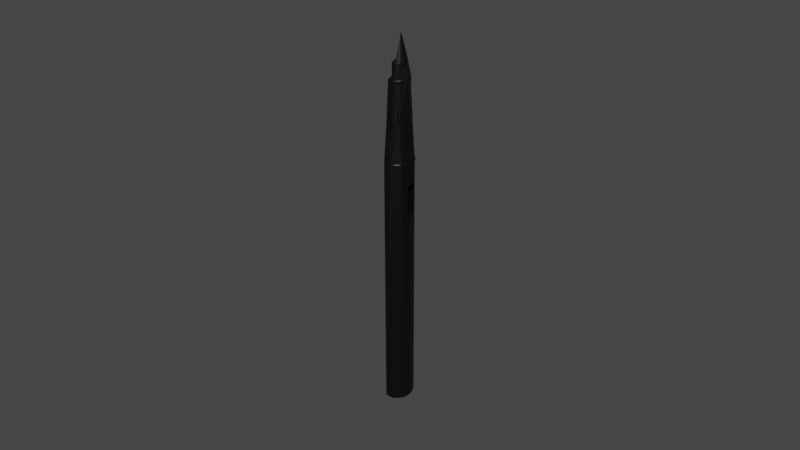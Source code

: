 # Source: F_ller.blend  (saved by Blender 3.4.6; exported with 4.5.12 LTS)
import bpy
from mathutils import Matrix  # noqa: F401  (used for matrix-valued properties, if any)

bpy.ops.wm.read_factory_settings(use_empty=True)
scene = bpy.context.scene
scene.name = 'Scene'

# ---- materials (node trees are filled in below, after node groups)
mat_material_002 = bpy.data.materials.new('Material.002')
mat_material_001 = bpy.data.materials.new('Material.001')
mat_material_003 = bpy.data.materials.new('Material.003')
mat_material_004 = bpy.data.materials.new('Material.004')

# ---- material node trees
mat_material_002.use_nodes = True; mat_material_002.node_tree.nodes.clear()
_N = mat_material_002.node_tree.nodes; _L = mat_material_002.node_tree.links
n0 = _N.new('ShaderNodeBsdfPrincipled'); n0.name = 'Principled BSDF'; n0.location = (10, 300)
n0.distribution = 'GGX'
n0.subsurface_method = 'RANDOM_WALK_SKIN'
n0.inputs[0].default_value = (0.0, 0.0, 0.0, 1.0)
n0.inputs[3].default_value = 1.45
n0.inputs[27].default_value = (0.0, 0.0, 0.0, 1.0)
n0.inputs[28].default_value = 1.0
n1 = _N.new('ShaderNodeOutputMaterial'); n1.name = 'Material Output'; n1.location = (300, 300)
_L.new(n0.outputs[0], n1.inputs[0])
n1.is_active_output = True
mat_material_001.use_nodes = True; mat_material_001.node_tree.nodes.clear()
_N = mat_material_001.node_tree.nodes; _L = mat_material_001.node_tree.links
n0 = _N.new('ShaderNodeBsdfPrincipled'); n0.name = 'Principled BSDF'; n0.location = (10, 300)
n0.distribution = 'GGX'
n0.subsurface_method = 'RANDOM_WALK_SKIN'
n0.inputs[0].default_value = (0.0, 0.002444, 0.5071, 1.0)
n0.inputs[3].default_value = 1.45
n0.inputs[18].default_value = 0.7559
n0.inputs[27].default_value = (0.0, 0.0, 0.0, 1.0)
n0.inputs[28].default_value = 1.0
n1 = _N.new('ShaderNodeOutputMaterial'); n1.name = 'Material Output'; n1.location = (300, 300)
_L.new(n0.outputs[0], n1.inputs[0])
n1.is_active_output = True
mat_material_003.use_nodes = True; mat_material_003.node_tree.nodes.clear()
_N = mat_material_003.node_tree.nodes; _L = mat_material_003.node_tree.links
n0 = _N.new('ShaderNodeBsdfPrincipled'); n0.name = 'Principled BSDF'; n0.location = (10, 300)
n0.distribution = 'GGX'
n0.subsurface_method = 'RANDOM_WALK_SKIN'
n0.inputs[0].default_value = (0.0, 0.0, 0.0, 1.0)
n0.inputs[3].default_value = 1.45
n0.inputs[27].default_value = (0.0, 0.0, 0.0, 1.0)
n0.inputs[28].default_value = 1.0
n1 = _N.new('ShaderNodeOutputMaterial'); n1.name = 'Material Output'; n1.location = (300, 300)
_L.new(n0.outputs[0], n1.inputs[0])
n1.is_active_output = True
mat_material_004.use_nodes = True; mat_material_004.node_tree.nodes.clear()
_N = mat_material_004.node_tree.nodes; _L = mat_material_004.node_tree.links
n0 = _N.new('ShaderNodeBsdfPrincipled'); n0.name = 'Principled BSDF'; n0.location = (10, 300)
n0.distribution = 'GGX'
n0.subsurface_method = 'RANDOM_WALK_SKIN'
n0.inputs[0].default_value = (0.0, 0.002444, 0.5071, 1.0)
n0.inputs[3].default_value = 1.45
n0.inputs[18].default_value = 0.7559
n0.inputs[27].default_value = (0.0, 0.0, 0.0, 1.0)
n0.inputs[28].default_value = 1.0
n1 = _N.new('ShaderNodeOutputMaterial'); n1.name = 'Material Output'; n1.location = (300, 300)
_L.new(n0.outputs[0], n1.inputs[0])
n1.is_active_output = True

# ---- world
world_world = bpy.data.worlds.new('World'); scene.world = world_world
world_world.use_nodes = True; world_world.node_tree.nodes.clear()
_N = world_world.node_tree.nodes; _L = world_world.node_tree.links
n0 = _N.new('ShaderNodeOutputWorld'); n0.name = 'World Output'; n0.location = (300, 300)
n1 = _N.new('ShaderNodeBackground'); n1.name = 'Background'; n1.location = (10, 300)
n1.inputs[0].default_value = (0.05088, 0.05088, 0.05088, 1.0)
_L.new(n1.outputs[0], n0.inputs[0])
n0.is_active_output = True
world_world.color = (0.05088, 0.05088, 0.05088)
world_world.use_sun_shadow = False
world_world.sun_shadow_jitter_overblur = 0.0

# ---- meshes
me_cylinder_001 = bpy.data.meshes.new('Cylinder.001')
me_cylinder_001.from_pydata([(2.975e-10, 0.004783, -0.01085), (0.001067, 0.004596, -0.01085), (0.003206, 0.002312, -0.01085), (0.003635, 0.0004485, -0.01085), (0.003489, -0.001406, -0.01085), (0.002773, -0.003113, -0.01085), (0.002019, -0.003977, -0.01085), (0.001046, -0.004601, -0.01085), (1.493e-10, -0.004783, -0.01085), (-0.001067, -0.004596, -0.01085), (-0.002317, -0.003714, -0.01085), (-0.003223, -0.002258, -0.01085), (-0.003631, -0.0004749, -0.01085), (-0.003564, 0.0009332, -0.01085), (-0.003204, 0.002304, -0.01085), (-0.002285, 0.003747, -0.01085), (-0.001027, 0.004611, -0.01085), (0.0003429, 0.004784, 0.06791), (0.001702, 0.004251, 0.06792), (0.003128, 0.002472, 0.06791), (0.003628, 0.0005291, 0.06793), (0.003463, -0.001513, 0.06791), (0.001721, -0.004238, 0.06792), (0.0003637, -0.004781, 0.06791), (-0.001044, -0.004605, 0.06792), (-0.002299, -0.003733, 0.06792), (-0.003212, -0.002284, 0.06792), (-0.003628, -0.0005291, 0.06793), (-0.003508, 0.001324, 0.06792), (-0.002823, 0.003047, 0.06792), (-0.001721, 0.004238, 0.06792), (-0.0007089, 0.004691, 0.06792), (0.000353, -0.00478, 0.06907), (-0.001664, 0.004274, 0.06907), (0.001816, -0.004481, 0.06869), (0.001743, -0.004529, 0.06829), (0.0003265, 0.005059, 0.06868), (-0.0003265, 0.005059, 0.0683), (0.0007493, 0.004959, 0.06829), (-0.00298, 0.003227, 0.06869), (-0.002928, 0.003305, 0.06829), (0.0007493, -0.004959, 0.06869), (0.001743, 0.004529, 0.06869), (-0.001816, 0.004481, 0.06869), (0.0003265, -0.005059, 0.0683), (-0.0003265, -0.005059, 0.06868), (0.001816, 0.004481, 0.06829), (-0.001743, 0.004529, 0.06829), (-0.0007493, -0.004959, 0.06829), (-0.0007493, 0.004959, 0.06869), (-0.001743, -0.004529, 0.06869), (0.002904, 0.00334, 0.0683), (-0.001816, -0.004481, 0.06829), (0.003669, 0.001568, 0.06869), (-0.002928, -0.003305, 0.06869), (0.003693, 0.001472, 0.06829), (-0.00298, -0.003227, 0.06829), (0.003897, 5.396e-11, 0.06849), (-0.003669, -0.001568, 0.06869), (0.003693, -0.001472, 0.06869), (-0.003693, -0.001472, 0.06829), (0.003669, -0.001568, 0.06829), (-0.003897, 1.204e-10, 0.06849), (0.002904, -0.00334, 0.06869), (-0.003693, 0.001472, 0.06869), (-0.003669, 0.001568, 0.06829), (-0.0002446, 0.003309, 0.09206), (0.0004901, 0.003243, 0.09206), (0.001216, 0.002915, 0.09207), (0.001767, 0.002346, 0.09206), (0.002235, 0.001556, 0.09205), (0.002513, 0.0002867, 0.09207), (0.002418, -0.0009551, 0.09206), (0.001162, -0.002949, 0.09206), (0.0004901, -0.003243, 0.09206), (-0.001197, -0.002925, 0.09206), (-0.001952, -0.002106, 0.09206), (-0.00242, -0.0009462, 0.09206), (-0.002511, 0.0003282, 0.09207), (-0.002231, 0.001553, 0.09206), (-0.001625, 0.002541, 0.09206), (0.0009026, 0.003887, 0.07955), (0.0007089, 0.004691, 0.06906), (0.001185, -0.003765, 0.08161), (-0.002399, 0.002605, 0.08163), (-0.002386, 0.00258, 0.07955), (-0.002809, 0.00307, 0.06906), (0.001548, -0.002984, 0.08793), (0.00172, -0.003389, 0.08161), (0.001499, -0.003553, 0.07967), (0.001701, -0.004252, 0.06906), (-0.00286, 0.00156, 0.08161), (0.002174, -0.002862, 0.07952), (0.002569, -0.003382, 0.06906), (-0.002957, 0.001173, 0.07955), (-0.00349, 0.001411, 0.06906), (0.00224, -0.002118, 0.08799), (0.002585, -0.002281, 0.08161), (-0.003099, 0.0004048, 0.08158), (0.002718, -0.001953, 0.07942), (0.003185, -0.002367, 0.06907), (-0.003068, -0.0004012, 0.07962), (-0.003635, -0.000475, 0.06905), (0.002968, -0.001219, 0.08164), (0.003564, -0.0009332, 0.06906), (-0.002969, -0.001214, 0.08164), (-0.003357, -0.00183, 0.06906), (0.003096, -9.269e-10, 0.08161), (0.003071, -0.0003686, 0.07962), (-0.002715, -0.001938, 0.07954), (0.003636, 0.000475, 0.06904), (-0.002383, -0.002629, 0.08163), (-0.002809, -0.00307, 0.06906), (0.002976, 0.001189, 0.08163), (0.002963, 0.001142, 0.07955), (-0.001957, -0.003145, 0.07955), (0.0002746, 0.00407, 0.08171), (-0.0003097, 0.004783, 0.06908), (0.002275, 0.002024, 0.08792), (-0.00144, -0.003627, 0.08164), (-0.001664, -0.004274, 0.06907), (-0.000604, 0.003997, 0.08161), (-0.0003189, 0.004048, 0.07948), (-0.0009614, 0.003055, 0.09206), (0.002585, 0.002281, 0.08161), (0.001708, 0.003366, 0.07952), (0.00172, 0.003389, 0.08161), (0.001622, 0.002932, 0.08799), (-0.000604, -0.003997, 0.08161), (-0.0009026, -0.003887, 0.07955), (-0.0007089, -0.004691, 0.06906), (-0.0002212, -0.003311, 0.09206), (0.0002999, -0.004067, 0.08171), (0.0002992, -0.004051, 0.07948), (0.001185, 0.003765, 0.08161), (0.001702, 0.004251, 0.06906), (-0.001458, 0.003615, 0.08163), (-0.001475, 0.00357, 0.07955), (3.469e-09, 0.003639, 0.09301), (0.001244, 0.003231, 0.09301), (0.002042, 0.002421, 0.09301), (0.002617, 0.001119, 0.09301), (0.002727, -0.0007234, 0.09301), (0.001244, -0.003231, 0.09301), (2.315e-09, -0.003639, 0.09301), (-0.001244, -0.003231, 0.09301), (-0.002089, -0.002358, 0.09301), (-0.002617, -0.001119, 0.09301), (-0.002727, 0.0007234, 0.09301), (-0.002089, 0.002358, 0.09301), (-0.001244, 0.003231, 0.09301), (0.0002225, 0.002625, 0.09366), (0.0009694, 0.002313, 0.09366), (0.001523, 0.001719, 0.09366), (0.002039, 0.0002067, 0.09366), (0.001067, -0.002255, 0.09366), (0.0001665, -0.002632, 0.09366), (-0.0008075, -0.00244, 0.09366), (-0.001568, -0.001648, 0.09366), (-0.002039, -0.0002067, 0.09366), (-0.001543, 0.001767, 0.09366), (-0.0005536, 0.002539, 0.09366), (-0.0002294, 0.002624, 0.09768), (0.0003898, 0.00258, 0.09768), (0.000906, 0.002356, 0.09768), (0.001488, 0.001766, 0.09768), (0.001978, 0.0005559, 0.09772), (0.00192, -0.0007715, 0.09769), (0.0009389, -0.002335, 0.09769), (0.0003779, -0.002596, 0.09768), (-0.0005415, -0.002543, 0.09768), (-0.001526, -0.001792, 0.09768), (-0.00204, 0.0001942, 0.09768), (-0.001319, 0.002056, 0.09768), (0.0003247, 0.0003739, 0.1053), (0.0003707, -0.0003677, 0.1052), (-0.002103, -0.002283, 0.09253), (0.002608, 0.001043, 0.09253), (-0.00104, -0.003343, 0.09253), (-0.0007888, 0.003434, 0.09253), (0.001279, 0.003168, 0.09253), (0.0002645, -0.003578, 0.09256), (-0.001723, 0.00278, 0.09253), (0.0002645, 0.003578, 0.09256), (-0.002402, 0.001697, 0.09253), (0.001489, -0.003026, 0.09253), (0.002382, -0.001765, 0.09254), (-0.002706, 0.0003534, 0.09251), (0.002706, -0.0003534, 0.09251), (-0.002608, -0.001043, 0.09253), (0.0009929, -0.00308, 0.09334), (-0.001991, 0.002123, 0.09335), (0.002078, -0.001946, 0.09334), (-0.002528, -0.0003318, 0.09337), (0.002528, 0.0003318, 0.09337), (0.0002472, 0.003324, 0.09333), (-0.001638, -0.002593, 0.09335), (-0.0002472, -0.003324, 0.09333), (-0.0007506, 0.003175, 0.09334), (0.001205, 0.002923, 0.09334), (0.003564, -0.0009332, 0.06156), (0.003564, -0.0009332, 0.05264), (-0.003357, 0.00183, 0.05264), (-0.003357, 0.00183, 0.06156), (-0.003564, -0.0009332, 0.06156), (-0.003564, -0.0009332, 0.05264), (0.003357, 0.00183, 0.06156), (0.003357, 0.00183, 0.05264), (-0.003625, 0.0005578, 0.06156), (-0.003638, 0.0003914, 0.05264), (0.003638, 0.0003914, 0.06156), (0.003625, 0.0005578, 0.05264), (0.001292, -0.002789, 0.08784), (0.001617, -0.002449, 0.08803), (0.001554, -0.00315, 0.08157), (0.002008, -0.001848, 0.08787), (0.002303, -0.002095, 0.08157), (0.001687, 0.002353, 0.08802), (0.001508, 0.003177, 0.08156), (0.001297, 0.002785, 0.08786), (0.001745, -0.001313, 0.09366), (0.003021, -0.002657, 0.06792), (0.002861, -0.003394, 0.06829), (0.001907, -0.00217, 0.09206), (0.002042, -0.002421, 0.09301), (0.001508, -0.001741, 0.09768), (0.002569, -0.003382, 0.06792), (0.002375, 0.00364, -0.01085), (0.003186, 0.002366, 0.06906), (0.002303, 0.002095, 0.08157), (0.002011, 0.001841, 0.08786), (0.002861, 0.003394, 0.06869), (0.002569, 0.003382, 0.06906), (0.002356, 0.002625, 0.07943), (0.00205, 0.002362, 0.09254), (0.001912, 0.002177, 0.09333), (0.002569, 0.003382, 0.06792), (0.0009577, 0.002213, 0.02858), (0.0006804, 0.002328, 0.06265), (0.00184, 0.001319, 0.02858), (0.001793, 0.001428, 0.06265), (0.00214, 0.0001436, 0.02858), (0.002099, 0.0004633, 0.06265), (0.001863, -0.0007707, 0.06265), (0.001538, -0.001169, 0.02858), (0.0004657, -0.001777, 0.02858), (0.0007632, -0.001687, 0.06265), (-0.0004657, -0.001777, 0.06265), (-0.0005759, -0.001732, 0.02858), (-0.001463, -0.001244, 0.02858), (-0.001364, -0.001311, 0.06265), (-0.002128, 2.325e-05, 0.02858), (-0.00207, -0.0002711, 0.06265), (-0.001793, 0.001428, 0.02858), (-0.00194, 0.001154, 0.06265), (-0.0006804, 0.002328, 0.02858), (-0.0009577, 0.002213, 0.06265)], [], [(26, 27, 204), (204, 27, 208), (208, 28, 203), (29, 65, 40), (49, 117, 36), (64, 86, 39), (23, 48, 24), (18, 51, 236), (31, 47, 37), (236, 51, 19), (24, 52, 25), (19, 55, 20), (25, 56, 26), (21, 57, 61), (26, 60, 27), (221, 61, 222), (28, 62, 65), (30, 40, 47), (23, 35, 44), (62, 95, 64), (59, 100, 63), (58, 106, 102), (57, 104, 59), (58, 112, 106), (53, 228, 110), (54, 120, 112), (17, 46, 18), (231, 232, 228), (50, 130, 120), (43, 117, 49), (231, 135, 232), (45, 32, 130), (41, 32, 45), (39, 33, 43), (42, 82, 135), (34, 32, 41), (36, 117, 82), (39, 65, 64), (34, 222, 63), (63, 61, 59), (62, 60, 58), (58, 56, 54), (57, 55, 53), (54, 52, 50), (53, 51, 231), (36, 37, 49), (50, 48, 45), (49, 47, 43), (45, 44, 41), (43, 40, 39), (42, 38, 36), (41, 35, 34), (176, 147, 189), (177, 142, 188), (178, 146, 176), (234, 141, 177), (179, 150, 138), (180, 140, 234), (181, 144, 178), (182, 149, 150), (183, 139, 180), (181, 143, 144), (184, 148, 149), (186, 142, 224), (189, 148, 187), (135, 81, 125), (81, 126, 125), (126, 134, 127), (133, 128, 129), (232, 135, 125), (125, 126, 233), (124, 218, 229), (33, 122, 117), (122, 136, 121), (123, 66, 121), (127, 69, 118), (122, 121, 116), (121, 66, 116), (129, 119, 115), (228, 233, 114), (233, 113, 114), (111, 119, 76), (110, 228, 114), (113, 70, 71), (112, 115, 109), (115, 111, 109), (110, 114, 108), (114, 107, 108), (107, 113, 71), (105, 76, 77), (108, 107, 103), (109, 105, 101), (104, 99, 100), (98, 105, 78), (99, 103, 97), (72, 223, 96), (102, 94, 95), (94, 98, 91), (78, 79, 91), (92, 97, 88), (96, 213, 215), (88, 212, 87), (124, 230, 118), (96, 223, 87), (85, 91, 84), (91, 79, 84), (89, 88, 83), (87, 73, 83), (122, 116, 81), (89, 133, 32), (133, 83, 132), (83, 74, 132), (134, 67, 68), (137, 84, 136), (199, 151, 152), (193, 160, 191), (194, 220, 192), (193, 158, 159), (196, 157, 158), (194, 153, 154), (198, 151, 195), (235, 152, 153), (197, 156, 157), (191, 161, 198), (161, 162, 151), (152, 165, 153), (156, 170, 157), (160, 173, 161), (151, 164, 152), (155, 169, 156), (159, 172, 160), (154, 167, 220), (158, 171, 159), (157, 171, 158), (190, 156, 197), (166, 174, 175), (168, 175, 169), (167, 175, 225), (153, 166, 154), (166, 175, 167), (72, 188, 186), (77, 187, 78), (79, 187, 184), (66, 183, 67), (80, 184, 182), (74, 185, 181), (67, 180, 68), (123, 182, 179), (68, 234, 69), (131, 178, 75), (69, 234, 70), (66, 179, 183), (75, 176, 76), (70, 177, 71), (76, 189, 77), (140, 199, 235), (150, 198, 138), (145, 197, 196), (141, 235, 194), (147, 196, 193), (142, 192, 224), (148, 191, 149), (143, 190, 144), (139, 195, 199), (149, 191, 150), (15, 30, 16), (1, 18, 227), (19, 206, 207), (14, 29, 15), (0, 17, 1), (26, 204, 205), (6, 22, 7), (5, 226, 6), (229, 217, 230), (97, 215, 216), (126, 219, 218), (127, 217, 219), (216, 213, 214), (223, 186, 185), (220, 225, 155), (100, 92, 93), (87, 213, 96), (224, 190, 143), (225, 175, 168), (192, 155, 190), (93, 89, 90), (185, 224, 143), (63, 90, 34), (223, 73, 87), (22, 222, 35), (118, 217, 127), (227, 19, 2), (126, 218, 124), (127, 68, 69), (232, 125, 233), (231, 46, 42), (238, 237, 255), (240, 239, 237), (243, 244, 241), (246, 245, 244), (247, 248, 245), (252, 251, 249), (254, 253, 251), (256, 255, 253), (7, 8, 9, 10, 11, 12, 13, 14, 15, 16, 0, 1, 227, 2, 3, 4, 5, 6), (21, 200, 210, 20), (20, 210, 206, 19), (203, 28, 29), (133, 129, 130, 32), (208, 27, 28), (17, 31, 37), (29, 28, 65), (64, 95, 86), (23, 44, 48), (18, 46, 51), (31, 30, 47), (24, 48, 52), (17, 37, 38), (19, 51, 55), (25, 52, 56), (20, 55, 57), (26, 56, 60), (21, 20, 57), (27, 60, 62), (221, 21, 61), (28, 27, 62), (30, 29, 40), (23, 22, 35), (62, 102, 95), (62, 58, 102), (59, 104, 100), (57, 110, 104), (58, 54, 112), (57, 53, 110), (54, 50, 120), (53, 231, 228), (17, 38, 46), (50, 45, 130), (43, 33, 117), (231, 42, 135), (39, 86, 33), (42, 36, 82), (34, 90, 32), (39, 40, 65), (34, 35, 222), (64, 65, 62), (63, 222, 61), (59, 61, 57), (58, 60, 56), (54, 56, 52), (53, 55, 51), (50, 52, 48), (49, 37, 47), (45, 48, 44), (43, 47, 40), (42, 46, 38), (41, 44, 35), (36, 38, 37), (176, 146, 147), (177, 141, 142), (178, 145, 146), (234, 140, 141), (183, 179, 138), (178, 144, 145), (180, 139, 140), (179, 182, 150), (183, 138, 139), (181, 185, 143), (182, 184, 149), (184, 187, 148), (189, 147, 148), (136, 80, 123), (81, 134, 126), (127, 134, 68), (131, 75, 119, 128), (133, 132, 128), (128, 132, 131), (88, 97, 214), (33, 137, 122), (122, 137, 136), (136, 123, 121), (120, 130, 129), (129, 128, 119), (118, 70, 113, 124), (228, 232, 233), (88, 214, 212), (115, 120, 129), (233, 124, 113), (72, 103, 107, 71), (112, 120, 115), (115, 119, 111), (76, 119, 75), (114, 113, 107), (106, 112, 109), (109, 111, 105), (105, 111, 76), (110, 108, 104), (109, 101, 102, 106), (96, 97, 103, 72), (104, 108, 99), (99, 108, 103), (101, 105, 98), (78, 105, 77), (85, 86, 95, 94), (102, 101, 94), (94, 101, 98), (100, 99, 92), (124, 229, 230), (98, 78, 91), (93, 92, 89), (122, 81, 82, 117), (85, 94, 91), (88, 87, 83), (137, 33, 86, 85), (67, 116, 66), (84, 79, 80), (90, 89, 32), (133, 89, 83), (83, 73, 74), (135, 82, 81), (81, 116, 134), (134, 116, 67), (202, 14, 13, 209), (137, 85, 84), (84, 80, 136), (132, 74, 131), (199, 195, 151), (190, 155, 156), (193, 159, 160), (194, 154, 220), (193, 196, 158), (194, 235, 153), (198, 161, 151), (196, 197, 157), (235, 199, 152), (191, 160, 161), (186, 188, 142), (161, 173, 162), (152, 164, 165), (156, 169, 170), (151, 163, 164), (155, 168, 169), (151, 162, 163), (160, 172, 173), (220, 167, 225), (159, 171, 172), (154, 166, 167), (166, 165, 174), (165, 164, 174), (164, 163, 174), (157, 170, 171), (153, 165, 166), (77, 189, 187), (223, 72, 186), (79, 78, 187), (80, 79, 184), (74, 73, 185), (67, 183, 180), (131, 74, 181), (123, 80, 182), (131, 181, 178), (68, 180, 234), (66, 123, 179), (70, 234, 177), (75, 178, 176), (71, 177, 188), (76, 176, 189), (72, 71, 188), (144, 190, 197), (150, 191, 198), (140, 139, 199), (145, 144, 197), (138, 198, 195), (141, 140, 235), (146, 145, 196), (142, 141, 194), (147, 146, 196), (142, 194, 192), (148, 147, 193), (148, 193, 191), (139, 138, 195), (227, 18, 236), (24, 9, 8, 23), (26, 11, 10, 25), (211, 3, 2, 207), (13, 12, 209), (8, 7, 23), (21, 221, 5, 4), (15, 29, 30), (25, 10, 9, 24), (1, 17, 18), (12, 205, 209), (7, 22, 23), (2, 19, 207), (17, 0, 16, 31), (4, 201, 21), (201, 200, 21), (205, 12, 11, 26), (201, 4, 3, 211), (227, 236, 19), (14, 202, 29), (202, 203, 29), (175, 174, 163, 169), (16, 30, 31), (173, 172, 171, 170, 169, 163, 162), (241, 239, 240, 242), (217, 218, 219), (229, 218, 217), (213, 216, 215), (214, 213, 212), (97, 96, 215), (126, 127, 219), (87, 212, 213), (97, 216, 214), (5, 221, 226), (192, 220, 155), (92, 99, 97), (185, 186, 224), (63, 100, 93), (226, 221, 222), (6, 226, 22), (224, 192, 190), (73, 223, 185), (155, 225, 168), (89, 92, 88), (63, 93, 90), (22, 226, 222), (118, 230, 217), (118, 69, 70), (233, 126, 124), (231, 51, 46), (238, 240, 237), (249, 248, 247, 250), (242, 243, 241), (243, 246, 244), (246, 247, 245), (246, 243, 242, 240, 238, 256, 254, 252, 250, 247), (250, 252, 249), (252, 254, 251), (254, 256, 253), (253, 255, 237, 239, 241, 244, 245, 248, 249, 251), (256, 238, 255)])
me_cylinder_001.polygons.foreach_set('use_smooth', [0, 0, 0, 0, 0, 0, 0, 0, 0, 0, 0, 0, 0, 0, 0, 0, 0, 0, 0, 0, 0, 0, 0, 0, 0, 0, 0, 0, 0, 0, 0, 0, 0, 0, 0, 0, 0, 0, 0, 0, 0, 0, 0, 0, 0, 0, 0, 0, 0, 0, 0, 0, 0, 0, 0, 0, 0, 0, 0, 0, 0, 0, 0, 0, 0, 0, 0, 0, 0, 0, 0, 0, 0, 0, 0, 0, 0, 0, 0, 0, 0, 0, 0, 0, 0, 0, 0, 0, 0, 0, 0, 0, 0, 0, 0, 0, 0, 0, 0, 0, 0, 0, 0, 0, 0, 0, 0, 0, 0, 0, 0, 0, 0, 0, 0, 0, 0, 0, 0, 0, 0, 0, 0, 0, 0, 0, 0, 0, 0, 0, 0, 0, 0, 0, 0, 0, 0, 0, 0, 0, 0, 0, 0, 0, 0, 0, 0, 0, 0, 0, 0, 0, 0, 0, 0, 0, 0, 0, 0, 0, 0, 0, 0, 0, 0, 0, 0, 0, 0, 0, 0, 0, 0, 0, 0, 0, 0, 0, 0, 0, 0, 0, 0, 0, 0, 0, 0, 0, 0, 0, 0, 0, 0, 0, 0, 0, 1, 1, 1, 1, 1, 1, 1, 1, 0, 0, 0, 0, 0, 0, 0, 0, 0, 0, 0, 0, 0, 0, 0, 0, 0, 0, 0, 0, 0, 0, 0, 0, 0, 0, 0, 0, 0, 0, 0, 0, 0, 0, 0, 0, 0, 0, 0, 0, 0, 0, 0, 0, 0, 0, 0, 0, 0, 0, 0, 0, 0, 0, 0, 0, 0, 0, 0, 0, 0, 0, 0, 0, 0, 0, 0, 0, 0, 0, 0, 0, 0, 0, 0, 0, 0, 0, 0, 0, 0, 0, 0, 0, 0, 0, 0, 0, 0, 0, 0, 0, 0, 0, 0, 0, 0, 0, 0, 0, 0, 0, 0, 0, 0, 0, 0, 0, 0, 0, 0, 0, 0, 0, 0, 0, 0, 0, 0, 0, 0, 0, 0, 0, 0, 0, 0, 0, 0, 0, 0, 0, 0, 0, 0, 0, 0, 0, 0, 0, 0, 0, 0, 0, 0, 0, 0, 0, 0, 0, 0, 0, 0, 0, 0, 0, 0, 0, 0, 0, 0, 0, 0, 0, 0, 0, 0, 0, 0, 0, 0, 0, 0, 0, 0, 0, 0, 0, 0, 0, 0, 0, 0, 0, 0, 0, 0, 0, 0, 0, 0, 0, 0, 0, 0, 0, 0, 0, 0, 0, 0, 1, 0, 0, 0, 0, 0, 0, 0, 0, 0, 0, 0, 0, 0, 0, 0, 0, 0, 0, 0, 0, 0, 0, 0, 0, 0, 1, 1, 1, 1, 1, 1, 1, 1, 1, 1, 1])
me_cylinder_001.polygons.foreach_set('material_index', [0, 0, 0, 0, 0, 0, 0, 0, 0, 0, 0, 0, 0, 0, 0, 0, 0, 0, 0, 0, 0, 0, 0, 0, 0, 0, 0, 0, 0, 0, 0, 0, 0, 0, 0, 0, 0, 0, 0, 0, 0, 0, 0, 0, 0, 0, 0, 0, 0, 0, 0, 0, 0, 0, 0, 0, 0, 0, 0, 0, 0, 0, 0, 0, 0, 0, 0, 0, 0, 0, 0, 0, 0, 0, 0, 0, 0, 0, 0, 0, 0, 0, 0, 0, 0, 0, 0, 0, 0, 0, 0, 0, 0, 0, 0, 0, 0, 0, 0, 0, 0, 0, 0, 0, 0, 0, 0, 0, 0, 0, 0, 0, 0, 0, 0, 0, 0, 0, 0, 0, 0, 0, 0, 0, 0, 0, 0, 0, 0, 0, 0, 0, 0, 0, 0, 0, 0, 0, 0, 0, 0, 0, 0, 0, 0, 0, 0, 0, 0, 0, 0, 0, 0, 0, 0, 0, 0, 0, 0, 0, 0, 0, 0, 0, 0, 0, 0, 0, 0, 0, 0, 0, 0, 0, 0, 0, 0, 0, 0, 0, 0, 0, 0, 0, 0, 0, 0, 0, 0, 0, 0, 0, 0, 0, 0, 0, 1, 1, 1, 1, 1, 1, 1, 1, 0, 0, 0, 0, 0, 0, 0, 0, 0, 0, 0, 0, 0, 0, 0, 0, 0, 0, 0, 0, 0, 0, 0, 0, 0, 0, 0, 0, 0, 0, 0, 0, 0, 0, 0, 0, 0, 0, 0, 0, 0, 0, 0, 0, 0, 0, 0, 0, 0, 0, 0, 0, 0, 0, 0, 0, 0, 0, 0, 0, 0, 0, 0, 0, 0, 0, 0, 0, 0, 0, 0, 0, 0, 0, 0, 0, 0, 0, 0, 0, 0, 0, 0, 0, 0, 0, 0, 0, 0, 0, 0, 0, 0, 0, 0, 0, 0, 0, 0, 0, 0, 0, 0, 0, 0, 0, 0, 0, 0, 0, 0, 0, 0, 0, 0, 0, 0, 0, 0, 0, 0, 0, 0, 0, 0, 0, 0, 0, 0, 0, 0, 0, 0, 0, 0, 0, 0, 0, 0, 0, 0, 0, 0, 0, 0, 0, 0, 0, 0, 0, 0, 0, 0, 0, 0, 0, 0, 0, 0, 0, 0, 0, 0, 0, 0, 0, 0, 0, 0, 0, 0, 0, 0, 0, 0, 0, 0, 0, 0, 0, 0, 0, 0, 0, 0, 0, 0, 0, 0, 0, 0, 0, 0, 0, 0, 0, 0, 0, 0, 0, 0, 1, 0, 0, 0, 0, 0, 0, 0, 0, 0, 0, 0, 0, 0, 0, 0, 0, 0, 0, 0, 0, 0, 0, 0, 0, 0, 1, 1, 1, 1, 1, 1, 1, 1, 1, 1, 1])
_uv = me_cylinder_001.uv_layers.new(name='UVMap')
_uv.uv.foreach_set('vector', [0.3291, 1.0, 0.2676, 1.0, 0.2812, 1.0, 0.2812, 1.0, 0.2676, 1.0, 0.2314, 1.0, 0.2314, 1.0, 0.2054, 1.0, 0.1875, 1.0, 0.1403, 1.0, 0.1998, 1.0, 0.1368, 1.0, 0.03125, 1.0, 0.01342, 1.0, 0.0, 1.0, 0.203, 1.0, 0.1393, 1.0, 0.14, 1.0, 0.5158, 1.0, 0.4688, 1.0, 0.4541, 1.0, 0.9232, 1.0, 0.8647, 1.0, 0.875, 1.0, 0.03125, 1.0, 0.07426, 1.0, 0.01337, 1.0, 0.875, 1.0, 0.8647, 1.0, 0.8363, 1.0, 0.4541, 1.0, 0.4224, 1.0, 0.392, 1.0, 0.8363, 1.0, 0.797, 1.0, 0.7676, 1.0, 0.392, 1.0, 0.36, 1.0, 0.3291, 1.0, 0.6988, 1.0, 0.75, 1.0, 0.6998, 1.0, 0.3291, 1.0, 0.297, 1.0, 0.2676, 1.0, 0.6562, 1.0, 0.6998, 1.0, 0.633, 1.0, 0.2054, 1.0, 0.25, 1.0, 0.1998, 1.0, 0.07776, 1.0, 0.1368, 1.0, 0.07426, 1.0, 0.5158, 1.0, 0.5743, 1.0, 0.5134, 1.0, 0.25, 1.0, 0.2024, 1.0, 0.203, 1.0, 0.703, 1.0, 0.6678, 1.0, 0.6353, 1.0, 0.3002, 1.0, 0.3125, 1.0, 0.2658, 1.0, 0.75, 1.0, 0.7188, 1.0, 0.703, 1.0, 0.3002, 1.0, 0.3607, 1.0, 0.3125, 1.0, 0.8002, 1.0, 0.8321, 1.0, 0.7658, 1.0, 0.3632, 1.0, 0.425, 1.0, 0.3607, 1.0, 0.9851, 1.0, 0.9224, 1.0, 0.9232, 1.0, 0.867, 1.0, 0.875, 1.0, 0.8321, 1.0, 0.4257, 1.0, 0.4688, 1.0, 0.425, 1.0, 0.07759, 1.0, 0.01342, 1.0, 0.03125, 1.0, 0.867, 1.0, 0.9232, 1.0, 0.875, 1.0, 0.4866, 1.0, 0.5153, 1.0, 0.4688, 1.0, 0.5312, 1.0, 0.5153, 1.0, 0.4866, 1.0, 0.14, 1.0, 0.075, 1.0, 0.07759, 1.0, 0.9257, 1.0, 0.9688, 1.0, 0.9232, 1.0, 0.5776, 1.0, 0.5153, 1.0, 0.5312, 1.0, 0.9866, 1.0, 1.0, 1.0, 0.9688, 1.0, 0.14, 1.0, 0.1998, 1.0, 0.203, 1.0, 0.5776, 1.0, 0.633, 1.0, 0.6353, 1.0, 0.6353, 1.0, 0.6998, 1.0, 0.703, 1.0, 0.25, 1.0, 0.297, 1.0, 0.3002, 1.0, 0.3002, 1.0, 0.36, 1.0, 0.3632, 1.0, 0.75, 1.0, 0.797, 1.0, 0.8002, 1.0, 0.3632, 1.0, 0.4224, 1.0, 0.4257, 1.0, 0.8002, 1.0, 0.8647, 1.0, 0.867, 1.0, 0.0, 1.0, 0.01337, 1.0, 0.03125, 1.0, 0.4257, 1.0, 0.4688, 1.0, 0.4866, 1.0, 0.03125, 1.0, 0.07426, 1.0, 0.07759, 1.0, 0.4866, 1.0, 0.5134, 1.0, 0.5312, 1.0, 0.07759, 1.0, 0.1368, 1.0, 0.14, 1.0, 0.9257, 1.0, 0.9688, 1.0, 0.9866, 1.0, 0.5312, 1.0, 0.5743, 1.0, 0.5776, 1.0, 0.3609, 1.0, 0.3002, 1.0, 0.2974, 1.0, 0.7974, 1.0, 0.7179, 1.0, 0.7342, 1.0, 0.4392, 1.0, 0.3632, 1.0, 0.3609, 1.0, 0.8656, 1.0, 0.8002, 1.0, 0.7974, 1.0, 0.04632, 1.0, 0.07428, 1.0, 0.01533, 1.0, 0.9232, 1.0, 0.867, 1.0, 0.8656, 1.0, 0.5154, 1.0, 0.5001, 1.0, 0.4392, 1.0, 0.1078, 1.0, 0.1368, 1.0, 0.07428, 1.0, 0.985, 1.0, 0.9257, 1.0, 0.9232, 1.0, 0.5154, 1.0, 0.5743, 1.0, 0.5001, 1.0, 0.1707, 1.0, 0.2179, 1.0, 0.1368, 1.0, 0.6674, 1.0, 0.7179, 1.0, 0.633, 1.0, 0.2974, 1.0, 0.2179, 1.0, 0.2342, 1.0, 0.9232, 1.0, 0.9531, 1.0, 0.9062, 1.0, 0.9531, 1.0, 0.9063, 1.0, 0.9062, 1.0, 0.9063, 1.0, 0.9375, 1.0, 0.8991, 1.0, 0.5153, 1.0, 0.4688, 1.0, 0.4531, 1.0, 0.875, 1.0, 0.9232, 1.0, 0.9062, 1.0, 0.9062, 1.0, 0.9063, 1.0, 0.8621, 1.0, 0.8441, 1.0, 0.9057, 1.0, 0.8438, 1.0, 0.075, 1.0, 0.01633, 1.0, 0.01342, 1.0, 0.01633, 1.0, 0.07731, 1.0, 0.03125, 1.0, 0.0625, 1.0, 0.01532, 1.0, 0.03125, 1.0, 0.8991, 1.0, 0.875, 1.0, 0.845, 1.0, 0.01633, 1.0, 0.03125, 1.0, 0.0, 1.0, 0.03125, 1.0, 0.01532, 1.0, 0.0, 1.0, 0.4531, 1.0, 0.4237, 1.0, 0.3912, 1.0, 0.8321, 1.0, 0.8621, 1.0, 0.7955, 1.0, 0.8621, 1.0, 0.7971, 1.0, 0.7955, 1.0, 0.3614, 1.0, 0.4237, 1.0, 0.3597, 1.0, 0.7658, 1.0, 0.8321, 1.0, 0.7955, 1.0, 0.7971, 1.0, 0.8278, 1.0, 0.7638, 1.0, 0.3607, 1.0, 0.3912, 1.0, 0.3294, 1.0, 0.3912, 1.0, 0.3614, 1.0, 0.3294, 1.0, 0.7658, 1.0, 0.7955, 1.0, 0.7355, 1.0, 0.7955, 1.0, 0.75, 1.0, 0.7355, 1.0, 0.75, 1.0, 0.7971, 1.0, 0.7638, 1.0, 0.2981, 1.0, 0.3597, 1.0, 0.2961, 1.0, 0.7355, 1.0, 0.75, 1.0, 0.7017, 1.0, 0.3294, 1.0, 0.2981, 1.0, 0.2658, 1.0, 0.7188, 1.0, 0.6701, 1.0, 0.6678, 1.0, 0.2342, 1.0, 0.2981, 1.0, 0.2342, 1.0, 0.6701, 1.0, 0.7017, 1.0, 0.6559, 1.0, 0.7034, 1.0, 0.6359, 1.0, 0.6495, 1.0, 0.2658, 1.0, 0.2033, 1.0, 0.2024, 1.0, 0.2033, 1.0, 0.2342, 1.0, 0.1875, 1.0, 0.2342, 1.0, 0.1723, 1.0, 0.1875, 1.0, 0.625, 1.0, 0.6559, 1.0, 0.5937, 1.0, 0.6495, 1.0, 0.6196, 1.0, 0.6552, 1.0, 0.5937, 1.0, 0.5938, 1.0, 0.596, 1.0, 0.8441, 1.0, 0.8442, 1.0, 0.845, 1.0, 0.6495, 1.0, 0.6359, 1.0, 0.596, 1.0, 0.1402, 1.0, 0.1875, 1.0, 0.1399, 1.0, 0.1875, 1.0, 0.1723, 1.0, 0.1399, 1.0, 0.5803, 1.0, 0.5937, 1.0, 0.5625, 1.0, 0.596, 1.0, 0.5758, 1.0, 0.5625, 1.0, 1.0, 1.0, 0.986, 1.0, 0.9531, 1.0, 0.5803, 1.0, 0.5153, 1.0, 0.5153, 1.0, 0.5153, 1.0, 0.5625, 1.0, 0.5153, 1.0, 0.5625, 1.0, 0.5312, 1.0, 0.5153, 1.0, 0.9375, 1.0, 0.9688, 1.0, 0.9201, 1.0, 0.07893, 1.0, 0.1399, 1.0, 0.07731, 1.0, 0.9215, 1.0, 0.9824, 1.0, 0.9201, 1.0, 0.2661, 1.0, 0.1341, 1.0, 0.1397, 1.0, 0.7661, 1.0, 0.667, 1.0, 0.6504, 1.0, 0.2661, 1.0, 0.3576, 1.0, 0.2625, 1.0, 0.3917, 1.0, 0.4354, 1.0, 0.3576, 1.0, 0.7661, 1.0, 0.8632, 1.0, 0.7625, 1.0, 0.04771, 1.0, 0.0, 1.0, -0.0002841, 1.0, 0.8642, 1.0, 0.9201, 1.0, 0.8632, 1.0, 0.4846, 1.0, 0.5131, 1.0, 0.4354, 1.0, 0.1397, 1.0, 0.0442, 1.0, 0.04771, 1.0, 0.0442, 1.0, 0.01815, 1.0, 0.0, 1.0, 0.9201, 1.0, 0.8671, 1.0, 0.8632, 1.0, 0.5131, 1.0, 0.4568, 1.0, 0.4354, 1.0, 0.1341, 1.0, 0.1096, 1.0, 0.0442, 1.0, 0.9824, 1.0, 0.9258, 1.0, 0.9201, 1.0, 0.5875, 1.0, 0.5301, 1.0, 0.5131, 1.0, 0.2625, 1.0, 0.2383, 1.0, 0.1341, 1.0, 0.7625, 1.0, 0.7027, 1.0, 0.667, 1.0, 0.3576, 1.0, 0.3679, 1.0, 0.2625, 1.0, 0.4354, 1.0, 0.3679, 1.0, 0.3576, 1.0, 0.563, 1.0, 0.5131, 1.0, 0.4846, 1.0, 0.7839, 1.0, 0.8522, 1.0, 0.6452, 1.0, 0.5771, 1.0, 0.6452, 1.0, 0.5301, 1.0, 0.7027, 1.0, 0.6452, 1.0, 0.635, 1.0, 0.8632, 1.0, 0.7839, 1.0, 0.7625, 1.0, 0.7839, 1.0, 0.6452, 1.0, 0.7027, 1.0, 0.7034, 1.0, 0.7342, 1.0, 0.6674, 1.0, 0.2961, 1.0, 0.2342, 1.0, 0.2342, 1.0, 0.1723, 1.0, 0.2342, 1.0, 0.1707, 1.0, 1.0, 1.0, 0.985, 1.0, 0.9688, 1.0, 0.111, 1.0, 0.1707, 1.0, 0.1078, 1.0, 0.5312, 1.0, 0.5898, 1.0, 0.5154, 1.0, 0.9688, 1.0, 0.9232, 1.0, 0.9201, 1.0, 0.0625, 1.0, 0.1078, 1.0, 0.04632, 1.0, 0.9201, 1.0, 0.8656, 1.0, 0.875, 1.0, 0.4862, 1.0, 0.4392, 1.0, 0.4218, 1.0, 0.875, 1.0, 0.8656, 1.0, 0.8278, 1.0, 0.01532, 1.0, 0.04632, 1.0, -0.000728, 1.0, 0.4218, 1.0, 0.3609, 1.0, 0.3597, 1.0, 0.8278, 1.0, 0.7974, 1.0, 0.7638, 1.0, 0.3597, 1.0, 0.2974, 1.0, 0.2961, 1.0, 0.867, 1.0, 0.9215, 1.0, 0.8642, 1.0, 0.07428, 1.0, 0.04771, 1.0, 0.01533, 1.0, 0.4257, 1.0, 0.4846, 1.0, 0.3917, 1.0, 0.8002, 1.0, 0.8642, 1.0, 0.7661, 1.0, 0.3002, 1.0, 0.3917, 1.0, 0.2661, 1.0, 0.7179, 1.0, 0.6504, 1.0, 0.633, 1.0, 0.2179, 1.0, 0.1397, 1.0, 0.1368, 1.0, 0.5743, 1.0, 0.563, 1.0, 0.5001, 1.0, 0.9257, 1.0, 0.9847, 1.0, 0.9215, 1.0, 0.1368, 1.0, 0.1397, 1.0, 0.07428, 1.0, 0.1072, 0.5, 0.07776, 1.0, 0.04511, 0.5, 0.9531, 0.5, 0.9232, 1.0, 0.8874, 0.5, 0.8363, 1.0, 0.8125, 1.0, 0.8125, 1.0, 0.1701, 0.5, 0.1403, 1.0, 0.1072, 0.5, 1.0, 0.5, 0.9851, 1.0, 0.9531, 0.5, 0.3291, 1.0, 0.2812, 1.0, 0.2812, 1.0, 0.5938, 0.5, 0.5778, 1.0, 0.546, 0.5, 0.6373, 0.5, 0.625, 1.0, 0.5938, 0.5, 0.8438, 1.0, 0.875, 1.0, 0.8442, 1.0, 0.6559, 1.0, 0.6552, 1.0, 0.6562, 1.0, 0.9063, 1.0, 0.9054, 1.0, 0.9057, 1.0, 0.8991, 1.0, 0.875, 1.0, 0.9054, 1.0, 0.6562, 1.0, 0.6196, 1.0, 0.5967, 1.0, 0.6359, 1.0, 0.6674, 1.0, 0.5898, 1.0, 0.667, 1.0, 0.635, 1.0, 0.5875, 1.0, 0.6678, 1.0, 0.625, 1.0, 0.625, 1.0, 0.596, 1.0, 0.6196, 1.0, 0.6495, 1.0, 0.633, 1.0, 0.563, 1.0, 0.5743, 1.0, 0.635, 1.0, 0.6452, 1.0, 0.5771, 1.0, 0.6504, 1.0, 0.5875, 1.0, 0.563, 1.0, 0.625, 1.0, 0.5803, 1.0, 0.5767, 1.0, 0.5898, 1.0, 0.633, 1.0, 0.5743, 1.0, 0.6353, 1.0, 0.5767, 1.0, 0.5776, 1.0, 0.6359, 1.0, 0.5758, 1.0, 0.596, 1.0, 0.5778, 1.0, 0.633, 1.0, 0.5743, 1.0, 0.845, 1.0, 0.875, 1.0, 0.8991, 1.0, 0.8874, 0.5, 0.8363, 1.0, 0.8301, 0.5, 0.9063, 1.0, 0.9057, 1.0, 0.8441, 1.0, 0.8991, 1.0, 0.9201, 1.0, 0.875, 1.0, 0.875, 1.0, 0.9062, 1.0, 0.8621, 1.0, 0.867, 1.0, 0.9224, 1.0, 0.9257, 1.0, 0.9486, 1.0, 0.9264, 0.5, 1.0, 0.5, 0.8397, 1.0, 0.8309, 0.5, 0.9264, 0.5, 0.6673, 1.0, 0.6291, 0.5, 0.7391, 0.5, 0.5584, 1.0, 0.5353, 0.5, 0.6291, 0.5, 0.4647, 1.0, 0.4559, 0.5, 0.5353, 0.5, 0.2923, 1.0, 0.2702, 0.5, 0.3789, 0.5, 0.1834, 1.0, 0.1603, 0.5, 0.2702, 0.5, 0.07358, 1.0, 0.05142, 0.5, 0.1603, 0.5, 0.8181, 0.02105, 0.75, 0.01, 0.6806, 0.02145, 0.5989, 0.06501, 0.5394, 0.1374, 0.5123, 0.2263, 0.5146, 0.2968, 0.5406, 0.3649, 0.601, 0.4367, 0.6832, 0.4793, 0.75, 0.49, 0.8194, 0.4785, 0.9053, 0.4315, 0.9592, 0.3652, 0.9878, 0.2724, 0.9783, 0.1798, 0.9314, 0.09459, 0.8833, 0.05045, 0.6988, 1.0, 0.7188, 1.0, 0.763, 1.0, 0.7676, 1.0, 0.7676, 1.0, 0.763, 1.0, 0.8125, 1.0, 0.8363, 1.0, 0.1875, 1.0, 0.2054, 1.0, 0.1403, 1.0, 0.5153, 1.0, 0.4531, 1.0, 0.4688, 1.0, 0.5153, 1.0, 0.2314, 1.0, 0.2676, 1.0, 0.2054, 1.0, 0.0, 1.0, 0.03125, 1.0, 0.01337, 1.0, 0.1403, 1.0, 0.2054, 1.0, 0.1998, 1.0, 0.203, 1.0, 0.2024, 1.0, 0.1393, 1.0, 0.5158, 1.0, 0.5134, 1.0, 0.4688, 1.0, 0.9232, 1.0, 0.9224, 1.0, 0.8647, 1.0, 0.03125, 1.0, 0.07776, 1.0, 0.07426, 1.0, 0.4541, 1.0, 0.4688, 1.0, 0.4224, 1.0, 0.9851, 1.0, 1.0, 1.0, 0.9688, 1.0, 0.8363, 1.0, 0.8647, 1.0, 0.797, 1.0, 0.392, 1.0, 0.4224, 1.0, 0.36, 1.0, 0.7676, 1.0, 0.797, 1.0, 0.75, 1.0, 0.3291, 1.0, 0.36, 1.0, 0.297, 1.0, 0.6988, 1.0, 0.7676, 1.0, 0.75, 1.0, 0.2676, 1.0, 0.297, 1.0, 0.25, 1.0, 0.6562, 1.0, 0.6988, 1.0, 0.6998, 1.0, 0.2054, 1.0, 0.2676, 1.0, 0.25, 1.0, 0.07776, 1.0, 0.1403, 1.0, 0.1368, 1.0, 0.5158, 1.0, 0.5778, 1.0, 0.5743, 1.0, 0.25, 1.0, 0.2658, 1.0, 0.2024, 1.0, 0.25, 1.0, 0.3002, 1.0, 0.2658, 1.0, 0.703, 1.0, 0.7188, 1.0, 0.6678, 1.0, 0.75, 1.0, 0.7658, 1.0, 0.7188, 1.0, 0.3002, 1.0, 0.3632, 1.0, 0.3607, 1.0, 0.75, 1.0, 0.8002, 1.0, 0.7658, 1.0, 0.3632, 1.0, 0.4257, 1.0, 0.425, 1.0, 0.8002, 1.0, 0.867, 1.0, 0.8321, 1.0, 0.9851, 1.0, 0.9688, 1.0, 0.9224, 1.0, 0.4257, 1.0, 0.4866, 1.0, 0.4688, 1.0, 0.07759, 1.0, 0.075, 1.0, 0.01342, 1.0, 0.867, 1.0, 0.9257, 1.0, 0.9232, 1.0, 0.14, 1.0, 0.1393, 1.0, 0.075, 1.0, 0.9257, 1.0, 0.9866, 1.0, 0.9688, 1.0, 0.5776, 1.0, 0.5767, 1.0, 0.5153, 1.0, 0.14, 1.0, 0.1368, 1.0, 0.1998, 1.0, 0.5776, 1.0, 0.5743, 1.0, 0.633, 1.0, 0.203, 1.0, 0.1998, 1.0, 0.25, 1.0, 0.6353, 1.0, 0.633, 1.0, 0.6998, 1.0, 0.703, 1.0, 0.6998, 1.0, 0.75, 1.0, 0.3002, 1.0, 0.297, 1.0, 0.36, 1.0, 0.3632, 1.0, 0.36, 1.0, 0.4224, 1.0, 0.8002, 1.0, 0.797, 1.0, 0.8647, 1.0, 0.4257, 1.0, 0.4224, 1.0, 0.4688, 1.0, 0.03125, 1.0, 0.01337, 1.0, 0.07426, 1.0, 0.4866, 1.0, 0.4688, 1.0, 0.5134, 1.0, 0.07759, 1.0, 0.07426, 1.0, 0.1368, 1.0, 0.9257, 1.0, 0.9224, 1.0, 0.9688, 1.0, 0.5312, 1.0, 0.5134, 1.0, 0.5743, 1.0, 0.9866, 1.0, 0.9688, 1.0, 1.0, 1.0, 0.3609, 1.0, 0.3632, 1.0, 0.3002, 1.0, 0.7974, 1.0, 0.8002, 1.0, 0.7179, 1.0, 0.4392, 1.0, 0.4257, 1.0, 0.3632, 1.0, 0.8656, 1.0, 0.867, 1.0, 0.8002, 1.0, -0.000728, 1.0, 0.04632, 1.0, 0.01533, 1.0, 0.4392, 1.0, 0.5001, 1.0, 0.4257, 1.0, 0.9232, 1.0, 0.9257, 1.0, 0.867, 1.0, 0.04632, 1.0, 0.1078, 1.0, 0.07428, 1.0, 0.985, 1.0, 0.9898, 1.0, 0.9257, 1.0, 0.5154, 1.0, 0.5898, 1.0, 0.5743, 1.0, 0.1078, 1.0, 0.1707, 1.0, 0.1368, 1.0, 0.1707, 1.0, 0.2342, 1.0, 0.2179, 1.0, 0.2974, 1.0, 0.3002, 1.0, 0.2179, 1.0, 0.07731, 1.0, 0.111, 1.0, 0.0625, 1.0, 0.9531, 1.0, 0.9375, 1.0, 0.9063, 1.0, 0.8991, 1.0, 0.9375, 1.0, 0.9201, 1.0, 0.4862, 1.0, 0.4218, 1.0, 0.4237, 1.0, 0.4688, 1.0, 0.5153, 1.0, 0.5153, 1.0, 0.4688, 1.0, 0.4688, 1.0, 0.5153, 1.0, 0.4862, 1.0, 0.5937, 1.0, 0.6559, 1.0, 0.5967, 1.0, 0.075, 1.0, 0.07893, 1.0, 0.01633, 1.0, 0.01633, 1.0, 0.07893, 1.0, 0.07731, 1.0, 0.07731, 1.0, 0.0625, 1.0, 0.03125, 1.0, 0.425, 1.0, 0.4688, 1.0, 0.4531, 1.0, 0.4531, 1.0, 0.4688, 1.0, 0.4237, 1.0, 0.845, 1.0, 0.8278, 1.0, 0.7971, 1.0, 0.8441, 1.0, 0.8321, 1.0, 0.875, 1.0, 0.8621, 1.0, 0.5937, 1.0, 0.5967, 1.0, 0.5938, 1.0, 0.3912, 1.0, 0.425, 1.0, 0.4531, 1.0, 0.8621, 1.0, 0.8441, 1.0, 0.7971, 1.0, 0.7034, 1.0, 0.7017, 1.0, 0.75, 1.0, 0.7638, 1.0, 0.3607, 1.0, 0.425, 1.0, 0.3912, 1.0, 0.3912, 1.0, 0.4237, 1.0, 0.3614, 1.0, 0.3597, 1.0, 0.4237, 1.0, 0.4218, 1.0, 0.7955, 1.0, 0.7971, 1.0, 0.75, 1.0, 0.3125, 1.0, 0.3607, 1.0, 0.3294, 1.0, 0.3294, 1.0, 0.3614, 1.0, 0.2981, 1.0, 0.2981, 1.0, 0.3614, 1.0, 0.3597, 1.0, 0.7658, 1.0, 0.7355, 1.0, 0.7188, 1.0, 0.3294, 1.0, 0.2658, 1.0, 0.2658, 1.0, 0.3125, 1.0, 0.6495, 1.0, 0.6559, 1.0, 0.7017, 1.0, 0.7034, 1.0, 0.7188, 1.0, 0.7355, 1.0, 0.6701, 1.0, 0.6701, 1.0, 0.7355, 1.0, 0.7017, 1.0, 0.2658, 1.0, 0.2981, 1.0, 0.2342, 1.0, 0.2342, 1.0, 0.2981, 1.0, 0.2961, 1.0, 0.1402, 1.0, 0.1393, 1.0, 0.2024, 1.0, 0.2033, 1.0, 0.2658, 1.0, 0.2658, 1.0, 0.2033, 1.0, 0.2033, 1.0, 0.2658, 1.0, 0.2342, 1.0, 0.6678, 1.0, 0.6701, 1.0, 0.625, 1.0, 0.8441, 1.0, 0.8438, 1.0, 0.8442, 1.0, 0.2342, 1.0, 0.2342, 1.0, 0.1875, 1.0, 0.625, 1.0, 0.625, 1.0, 0.5803, 1.0, 1.0, 1.0, 0.9531, 1.0, 0.9688, 1.0, 1.0, 1.0, 0.1402, 1.0, 0.2033, 1.0, 0.1875, 1.0, 0.5937, 1.0, 0.596, 1.0, 0.5625, 1.0, 0.07893, 1.0, 0.075, 1.0, 0.1393, 1.0, 0.1402, 1.0, 0.9688, 1.0, 0.986, 1.0, 1.0, 1.0, 0.1399, 1.0, 0.1723, 1.0, 0.111, 1.0, 0.5767, 1.0, 0.5803, 1.0, 0.5153, 1.0, 0.5153, 1.0, 0.5803, 1.0, 0.5625, 1.0, 0.5625, 1.0, 0.5758, 1.0, 0.5312, 1.0, 0.9232, 1.0, 0.9688, 1.0, 0.9531, 1.0, 0.9531, 1.0, 0.986, 1.0, 0.9375, 1.0, 0.9375, 1.0, 0.986, 1.0, 0.9688, 1.0, 0.1875, 1.0, 0.1701, 0.5, 0.2188, 0.5, 0.237, 1.0, 0.07893, 1.0, 0.1402, 1.0, 0.1399, 1.0, 0.1399, 1.0, 0.111, 1.0, 0.07731, 1.0, 0.5153, 1.0, 0.5312, 1.0, 0.4862, 1.0, 0.9215, 1.0, 0.9847, 1.0, 0.9824, 1.0, 0.563, 1.0, 0.5875, 1.0, 0.5131, 1.0, 0.2661, 1.0, 0.2625, 1.0, 0.1341, 1.0, 0.7661, 1.0, 0.7625, 1.0, 0.667, 1.0, 0.2661, 1.0, 0.3917, 1.0, 0.3576, 1.0, 0.7661, 1.0, 0.8642, 1.0, 0.8632, 1.0, 0.04771, 1.0, 0.0442, 1.0, 0.0, 1.0, 0.3917, 1.0, 0.4846, 1.0, 0.4354, 1.0, 0.8642, 1.0, 0.9215, 1.0, 0.9201, 1.0, 0.1397, 1.0, 0.1341, 1.0, 0.0442, 1.0, 0.6674, 1.0, 0.7342, 1.0, 0.7179, 1.0, 0.0442, 1.0, 0.1096, 1.0, 0.01815, 1.0, 0.9201, 1.0, 0.9258, 1.0, 0.8671, 1.0, 0.5131, 1.0, 0.5301, 1.0, 0.4568, 1.0, 0.9824, 1.0, 0.9688, 1.0, 0.9258, 1.0, 0.5875, 1.0, 0.5771, 1.0, 0.5301, 1.0, 0.9824, 1.0, 1.0, 1.0, 0.9688, 1.0, 0.1341, 1.0, 0.2383, 1.0, 0.1096, 1.0, 0.667, 1.0, 0.7027, 1.0, 0.635, 1.0, 0.2625, 1.0, 0.3679, 1.0, 0.2383, 1.0, 0.7625, 1.0, 0.7839, 1.0, 0.7027, 1.0, 0.7839, 1.0, 0.8671, 1.0, 0.8522, 1.0, 0.8671, 1.0, 0.9258, 1.0, 0.8522, 1.0, 0.9258, 1.0, 0.9688, 1.0, 0.8522, 1.0, 0.4354, 1.0, 0.4568, 1.0, 0.3679, 1.0, 0.8632, 1.0, 0.8671, 1.0, 0.7839, 1.0, 0.2961, 1.0, 0.2974, 1.0, 0.2342, 1.0, 0.6359, 1.0, 0.7034, 1.0, 0.6674, 1.0, 0.1723, 1.0, 0.2342, 1.0, 0.2342, 1.0, 0.111, 1.0, 0.1723, 1.0, 0.1707, 1.0, 0.5312, 1.0, 0.5758, 1.0, 0.5898, 1.0, 0.9688, 1.0, 0.985, 1.0, 0.9232, 1.0, 0.4862, 1.0, 0.5312, 1.0, 0.5154, 1.0, 0.0625, 1.0, 0.111, 1.0, 0.1078, 1.0, 0.4862, 1.0, 0.5154, 1.0, 0.4392, 1.0, 0.9201, 1.0, 0.9232, 1.0, 0.8656, 1.0, 0.01532, 1.0, 0.0625, 1.0, 0.04632, 1.0, 0.8278, 1.0, 0.8656, 1.0, 0.7974, 1.0, 0.4218, 1.0, 0.4392, 1.0, 0.3609, 1.0, 0.7638, 1.0, 0.7974, 1.0, 0.7342, 1.0, 0.3597, 1.0, 0.3609, 1.0, 0.2974, 1.0, 0.7034, 1.0, 0.7638, 1.0, 0.7342, 1.0, 0.5001, 1.0, 0.563, 1.0, 0.4846, 1.0, 0.07428, 1.0, 0.1397, 1.0, 0.04771, 1.0, 0.867, 1.0, 0.9257, 1.0, 0.9215, 1.0, 0.4257, 1.0, 0.5001, 1.0, 0.4846, 1.0, 0.01533, 1.0, 0.04771, 1.0, -0.0002841, 1.0, 0.8002, 1.0, 0.867, 1.0, 0.8642, 1.0, 0.3632, 1.0, 0.4257, 1.0, 0.3917, 1.0, 0.7179, 1.0, 0.8002, 1.0, 0.7661, 1.0, 0.3002, 1.0, 0.3632, 1.0, 0.3917, 1.0, 0.7179, 1.0, 0.7661, 1.0, 0.6504, 1.0, 0.2179, 1.0, 0.3002, 1.0, 0.2661, 1.0, 0.2179, 1.0, 0.2661, 1.0, 0.1397, 1.0, 0.9257, 1.0, 0.9898, 1.0, 0.9847, 1.0, 0.8874, 0.5, 0.9232, 1.0, 0.875, 1.0, 0.4541, 1.0, 0.4531, 0.5, 0.5, 0.5, 0.5158, 1.0, 0.3291, 1.0, 0.3281, 0.5, 0.391, 0.5, 0.392, 1.0, 0.7686, 1.0, 0.7649, 0.5, 0.8301, 0.5, 0.8125, 1.0, 0.2188, 0.5, 0.2658, 0.5, 0.237, 1.0, 0.5, 0.5, 0.546, 0.5, 0.5158, 1.0, 0.6988, 1.0, 0.6562, 1.0, 0.6373, 0.5, 0.7026, 0.5, 0.1072, 0.5, 0.1403, 1.0, 0.07776, 1.0, 0.392, 1.0, 0.391, 0.5, 0.4531, 0.5, 0.4541, 1.0, 0.9531, 0.5, 0.9851, 1.0, 0.9232, 1.0, 0.2658, 0.5, 0.2812, 1.0, 0.237, 1.0, 0.546, 0.5, 0.5778, 1.0, 0.5158, 1.0, 0.8301, 0.5, 0.8363, 1.0, 0.8125, 1.0, 0.0, 1.0, 0.0, 0.5, 0.04511, 0.5, 0.03125, 1.0, 0.7026, 0.5, 0.7188, 1.0, 0.6988, 1.0, 0.7188, 1.0, 0.7188, 1.0, 0.6988, 1.0, 0.2812, 1.0, 0.2658, 0.5, 0.3281, 0.5, 0.3291, 1.0, 0.7188, 1.0, 0.7026, 0.5, 0.7649, 0.5, 0.7686, 1.0, 0.8874, 0.5, 0.875, 1.0, 0.8363, 1.0, 0.1701, 0.5, 0.1875, 1.0, 0.1403, 1.0, 0.1875, 1.0, 0.1875, 1.0, 0.1403, 1.0, 0.6452, 1.0, 0.8522, 1.0, 0.9688, 1.0, 0.5301, 1.0, 0.04511, 0.5, 0.07776, 1.0, 0.03125, 1.0, 0.1096, 1.0, 0.2383, 1.0, 0.3679, 1.0, 0.4568, 1.0, 0.5301, 1.0, 0.9688, 1.0, 0.01815, 1.0, 0.7391, 0.5, 0.8309, 0.5, 0.8397, 1.0, 0.7628, 1.0, 0.875, 1.0, 0.9057, 1.0, 0.9054, 1.0, 0.8438, 1.0, 0.9057, 1.0, 0.875, 1.0, 0.6196, 1.0, 0.6562, 1.0, 0.6552, 1.0, 0.5967, 1.0, 0.6196, 1.0, 0.5938, 1.0, 0.6559, 1.0, 0.6495, 1.0, 0.6552, 1.0, 0.9063, 1.0, 0.8991, 1.0, 0.9054, 1.0, 0.596, 1.0, 0.5938, 1.0, 0.6196, 1.0, 0.6559, 1.0, 0.6562, 1.0, 0.5967, 1.0, 0.6373, 0.5, 0.6562, 1.0, 0.625, 1.0, 0.6504, 1.0, 0.667, 1.0, 0.5875, 1.0, 0.625, 1.0, 0.6701, 1.0, 0.6559, 1.0, 0.5898, 1.0, 0.6674, 1.0, 0.633, 1.0, 0.6353, 1.0, 0.6678, 1.0, 0.625, 1.0, 0.625, 1.0, 0.6562, 1.0, 0.633, 1.0, 0.5938, 0.5, 0.625, 1.0, 0.5778, 1.0, 0.633, 1.0, 0.6504, 1.0, 0.563, 1.0, 0.5758, 1.0, 0.6359, 1.0, 0.5898, 1.0, 0.5875, 1.0, 0.635, 1.0, 0.5771, 1.0, 0.5803, 1.0, 0.625, 1.0, 0.5937, 1.0, 0.6353, 1.0, 0.625, 1.0, 0.5767, 1.0, 0.5778, 1.0, 0.625, 1.0, 0.633, 1.0, 0.845, 1.0, 0.8442, 1.0, 0.875, 1.0, 0.845, 1.0, 0.875, 1.0, 0.8278, 1.0, 0.8621, 1.0, 0.9063, 1.0, 0.8441, 1.0, 0.867, 1.0, 0.8647, 1.0, 0.9224, 1.0, 0.9486, 1.0, 0.8397, 1.0, 0.9264, 0.5, 0.3789, 0.5, 0.4559, 0.5, 0.4647, 1.0, 0.3878, 1.0, 0.7628, 1.0, 0.6673, 1.0, 0.7391, 0.5, 0.6673, 1.0, 0.5584, 1.0, 0.6291, 0.5, 0.5584, 1.0, 0.4647, 1.0, 0.5353, 0.5, 0.3349, 0.02894, 0.4534, 0.1337, 0.4881, 0.2692, 0.4502, 0.3764, 0.3244, 0.4722, 0.1455, 0.4597, 0.03364, 0.3463, 0.02392, 0.1885, 0.09521, 0.06805, 0.1978, 0.01901, 0.3878, 1.0, 0.2923, 1.0, 0.3789, 0.5, 0.2923, 1.0, 0.1834, 1.0, 0.2702, 0.5, 0.1834, 1.0, 0.07358, 1.0, 0.1603, 0.5, 0.5498, 0.3764, 0.6756, 0.4722, 0.8545, 0.4597, 0.9586, 0.3663, 0.9837, 0.2341, 0.9217, 0.08694, 0.8022, 0.01901, 0.6847, 0.02021, 0.5865, 0.07823, 0.5176, 0.2203, 0.07358, 1.0, 0.0, 1.0, 0.05142, 0.5])
me_cylinder_001.materials.append(mat_material_002)
me_cylinder_001.materials.append(mat_material_001)
me_cylinder_001.use_remesh_fix_poles = True
me_cylinder_001.use_remesh_preserve_attributes = False
me_cylinder_001.update()
me_cylinder_003 = bpy.data.meshes.new('Cylinder.003')
me_cylinder_003.from_pydata([(0.001448, 0.00496, -0.01085), (0.003587, -0.0021, -0.01085), (-0.001552, -0.004899, -0.01085), (-0.003541, 0.002114, -0.01085), (0.0007087, -0.005119, 0.06852), (0.003749, 0.001937, 0.06855), (-0.002329, 0.004171, 0.0684), (0.003173, -0.003041, 0.06836), (-0.003987, 9.487e-05, 0.0685), (0.0007189, 0.005114, 0.06853), (0.001884, 0.00246, 0.08805), (-0.002461, -0.004132, 0.06851), (-0.001727, -0.00383, 0.08129), (0.001303, 0.003209, 0.09311), (0.000601, -0.003522, 0.09332), (-0.002585, 0.001874, 0.09309), (0.0006112, 0.002641, 0.09769), (0.002839, -0.0002803, 0.09294), (0.0006115, -0.00269, 0.09768), (-0.002451, 0.0002645, 0.09768), (0.0002609, 7.79e-06, 0.1063), (-0.0021, -0.002636, 0.09287), (-0.0003561, 0.003824, 0.0928), (0.003564, -0.0009332, 0.05264), (-0.003564, -0.0009332, 0.06156), (-0.003564, -0.0009332, 0.05264), (0.003357, 0.00183, 0.06156), (0.00341, 0.001848, 0.05264), (-0.003433, 0.001862, 0.06156), (-0.003425, 0.001859, 0.05264), (0.003625, -0.000943, 0.06156), (0.001853, -0.002502, 0.08807), (0.002157, -0.002993, 0.08161), (0.00215, 0.00284, 0.0816), (0.001093, 0.002584, 0.06265), (0.00164, 0.002142, 0.02858), (0.0005477, -0.002104, 0.06265), (-6.705e-05, -0.002126, 0.02858), (-0.002167, 0.0008283, 0.02858), (-0.002236, 0.0003276, 0.06265)], [], [(11, 8, 24), (24, 8, 28), (9, 22, 33), (33, 22, 10), (5, 9, 33), (6, 22, 9), (5, 33, 17), (5, 32, 7), (0, 1, 2, 3), (31, 14, 32), (32, 12, 4), (32, 14, 12), (15, 13, 22), (15, 19, 13), (14, 19, 15), (17, 20, 18), (3, 6, 0), (5, 26, 27), (11, 24, 25), (1, 7, 2), (17, 18, 14), (7, 32, 4), (17, 14, 31), (36, 37, 35), (39, 38, 37), (34, 35, 38), (30, 5, 7), (28, 8, 6), (12, 11, 4), (10, 22, 13), (6, 15, 22), (10, 17, 33), (5, 17, 32), (15, 12, 21), (15, 21, 14), (13, 19, 16), (17, 16, 20), (14, 18, 19), (13, 16, 17), (0, 9, 5), (2, 4, 11), (3, 25, 29), (2, 7, 4), (0, 5, 27), (9, 0, 6), (1, 23, 7), (23, 30, 7), (23, 1, 27), (3, 29, 6), (29, 28, 6), (20, 16, 18), (18, 16, 19), (34, 36, 35), (36, 34, 39), (36, 39, 37), (39, 34, 38), (8, 11, 12, 15), (5, 30, 26), (14, 21, 12), (10, 13, 17), (2, 11, 25, 3), (31, 32, 17), (15, 6, 8), (1, 0, 27), (38, 35, 37)])
me_cylinder_003.polygons.foreach_set('use_smooth', [0, 0, 0, 0, 0, 0, 0, 0, 0, 0, 0, 0, 0, 0, 0, 0, 0, 0, 0, 0, 0, 0, 0, 1, 1, 1, 0, 0, 0, 0, 0, 0, 0, 0, 0, 0, 0, 0, 0, 0, 0, 0, 0, 0, 0, 0, 0, 0, 0, 0, 0, 0, 1, 1, 1, 1, 0, 0, 0, 0, 0, 0, 0, 0, 1])
me_cylinder_003.polygons.foreach_set('material_index', [0, 0, 0, 0, 0, 0, 0, 0, 0, 0, 0, 0, 0, 0, 0, 0, 0, 0, 0, 0, 0, 0, 0, 1, 1, 1, 0, 0, 0, 0, 0, 0, 0, 0, 0, 0, 0, 0, 0, 0, 0, 0, 0, 0, 0, 0, 0, 0, 0, 0, 0, 0, 1, 1, 1, 1, 0, 0, 0, 0, 0, 0, 0, 0, 1])
_uv = me_cylinder_003.uv_layers.new(name='UVMap')
_uv.uv.foreach_set('vector', [0.397, 1.0, 0.2453, 1.0, 0.2812, 1.0, 0.2812, 1.0, 0.2453, 1.0, 0.187, 1.0, 0.9648, 1.0, 0.978, 1.0, 0.8748, 1.0, 0.8748, 1.0, 0.978, 1.0, 0.8728, 1.0, 0.8124, 1.0, 0.9648, 1.0, 0.8748, 1.0, 0.09861, 1.0, 0.0423, 1.0, 0.009432, 1.0, 0.8124, 1.0, 0.8748, 1.0, 0.7288, 1.0, 0.8124, 1.0, 0.6214, 1.0, 0.6486, 1.0, 0.8143, 0.4536, 0.9484, 0.1549, 0.6804, 0.04805, 0.5508, 0.3473, 0.6239, 1.0, 0.532, 1.0, 0.6214, 1.0, 0.6214, 1.0, 0.4282, 1.0, 0.5295, 1.0, 0.6214, 1.0, 0.532, 1.0, 0.4282, 1.0, 0.1876, 1.0, 0.0219, 1.0, 0.0423, 1.0, 0.1876, 1.0, 0.2305, 1.0, 0.0219, 1.0, 0.532, 1.0, 0.2305, 1.0, 0.1876, 1.0, 0.7288, 1.0, 0.7988, 1.0, 0.5426, 1.0, 0.1779, 0.5, 0.09861, 1.0, 0.01647, 0.5, 0.8124, 1.0, 0.8125, 1.0, 0.8127, 1.0, 0.397, 1.0, 0.2812, 1.0, 0.2812, 1.0, 0.6793, 0.5, 0.6486, 1.0, 0.4464, 0.5, 0.7288, 1.0, 0.5426, 1.0, 0.532, 1.0, 0.6486, 1.0, 0.6214, 1.0, 0.5295, 1.0, 0.7288, 1.0, 0.532, 1.0, 0.6239, 1.0, 0.5373, 1.0, 0.4957, 0.5, 0.8731, 0.5, 0.2481, 1.0, 0.2113, 0.5, 0.4957, 0.5, 0.04262, 1.0, 0.05142, 0.5, 0.2113, 0.5, 0.7185, 1.0, 0.8124, 1.0, 0.6486, 1.0, 0.187, 1.0, 0.2453, 1.0, 0.09861, 1.0, 0.4282, 1.0, 0.397, 1.0, 0.5295, 1.0, 0.8728, 1.0, 0.978, 1.0, 0.9171, 1.0, 0.09861, 1.0, 0.1876, 1.0, 0.0423, 1.0, 0.8728, 1.0, 0.7288, 1.0, 0.8748, 1.0, 0.8124, 1.0, 0.7288, 1.0, 0.6214, 1.0, 0.1876, 1.0, 0.4282, 1.0, 0.3723, 1.0, 0.1876, 1.0, 0.3723, 1.0, 0.532, 1.0, 0.0219, 1.0, 0.2305, 1.0, 0.8519, 1.0, 0.7288, 1.0, 0.8519, 1.0, 0.7988, 1.0, 0.532, 1.0, 0.5426, 1.0, 0.2305, 1.0, 0.9171, 1.0, 0.8519, 1.0, 0.7288, 1.0, 0.9331, 0.5, 0.9648, 1.0, 0.8124, 1.0, 0.4464, 0.5, 0.5295, 1.0, 0.397, 1.0, 0.1779, 0.5, 0.2812, 1.0, 0.187, 1.0, 0.4464, 0.5, 0.6486, 1.0, 0.5295, 1.0, 0.9331, 0.5, 0.8124, 1.0, 0.8127, 1.0, 0.009432, 1.0, 0.01647, 0.5, 0.09861, 1.0, 0.6793, 0.5, 0.7188, 1.0, 0.6486, 1.0, 0.7188, 1.0, 0.7185, 1.0, 0.6486, 1.0, 0.7188, 1.0, 0.6793, 0.5, 0.8127, 1.0, 0.1779, 0.5, 0.187, 1.0, 0.09861, 1.0, 0.187, 1.0, 0.187, 1.0, 0.09861, 1.0, 0.7988, 1.0, 0.8519, 1.0, 0.5426, 1.0, 0.5426, 1.0, 0.8519, 1.0, 0.2305, 1.0, 0.8904, 1.0, 0.5373, 1.0, 0.8731, 0.5, 0.2927, 0.06658, 0.3238, 0.4107, 0.02787, 0.2525, 0.5373, 1.0, 0.2481, 1.0, 0.4957, 0.5, 0.2481, 1.0, 0.04262, 1.0, 0.2113, 0.5, 0.2453, 1.0, 0.397, 1.0, 0.4282, 1.0, 0.1876, 1.0, 0.8124, 1.0, 0.7185, 1.0, 0.8125, 1.0, 0.532, 1.0, 0.3723, 1.0, 0.4282, 1.0, 0.8728, 1.0, 0.9171, 1.0, 0.7288, 1.0, 0.4464, 0.5, 0.397, 1.0, 0.2812, 1.0, 0.1779, 0.5, 0.6239, 1.0, 0.6214, 1.0, 0.7288, 1.0, 0.1876, 1.0, 0.09861, 1.0, 0.2453, 1.0, 0.6793, 0.5, 0.9331, 0.5, 0.8127, 1.0, 0.5348, 0.304, 0.8676, 0.3812, 0.7438, 0.05475])
me_cylinder_003.materials.append(mat_material_003)
me_cylinder_003.materials.append(mat_material_004)
me_cylinder_003.use_remesh_fix_poles = True
me_cylinder_003.use_remesh_preserve_attributes = False
me_cylinder_003.update()

# ---- objects
ob_fueller_lod0 = bpy.data.objects.new('Fueller_LOD0', me_cylinder_001)
ob_fueller_lod1 = bpy.data.objects.new('Fueller_LOD1', me_cylinder_003)

# ---- transforms, parenting, visibility, modifiers, constraints
ob_fueller_lod0.location = (0.0, 0.001284, 0.05203)
ob_fueller_lod1.location = (0.0, 0.001284, 0.05203)

# ---- collection membership
scene.collection.objects.link(ob_fueller_lod0)
scene.collection.objects.link(ob_fueller_lod1)

# ---- scene / render settings (as saved in the file)
scene.frame_start = 1; scene.frame_end = 250; scene.frame_set(1)
scene.render.engine = 'CYCLES'
scene.cycles.preview_pause = True
scene.cycles.sampling_pattern = 'TABULATED_SOBOL'
scene.cycles.use_light_tree = False
scene.view_settings.view_transform = 'Filmic'
bpy.context.view_layer.update()

# ---- added for rendering (the .blend has no active camera and no usable light): camera, sun
cam_auto = bpy.data.cameras.new('AutoCamera')
cam_auto.lens = 50.0
cam_auto.sensor_width = 36.0
cam_auto.clip_end = 1000.0
ob_auto_camera = bpy.data.objects.new('AutoCamera', cam_auto)
scene.collection.objects.link(ob_auto_camera)
ob_auto_camera.location = (0.185, -0.220773, 0.247804)
ob_auto_camera.rotation_euler = (1.09748, -7.21219e-08, 0.694738)
scene.camera = ob_auto_camera
light_auto_sun = bpy.data.lights.new('AutoSun', 'SUN')
light_auto_sun.energy = 3.0
light_auto_sun.angle = 0.0523599
ob_auto_sun = bpy.data.objects.new('AutoSun', light_auto_sun)
scene.collection.objects.link(ob_auto_sun)
ob_auto_sun.rotation_euler = (0.872665, 0.174533, 0.523599)
bpy.context.view_layer.update()
